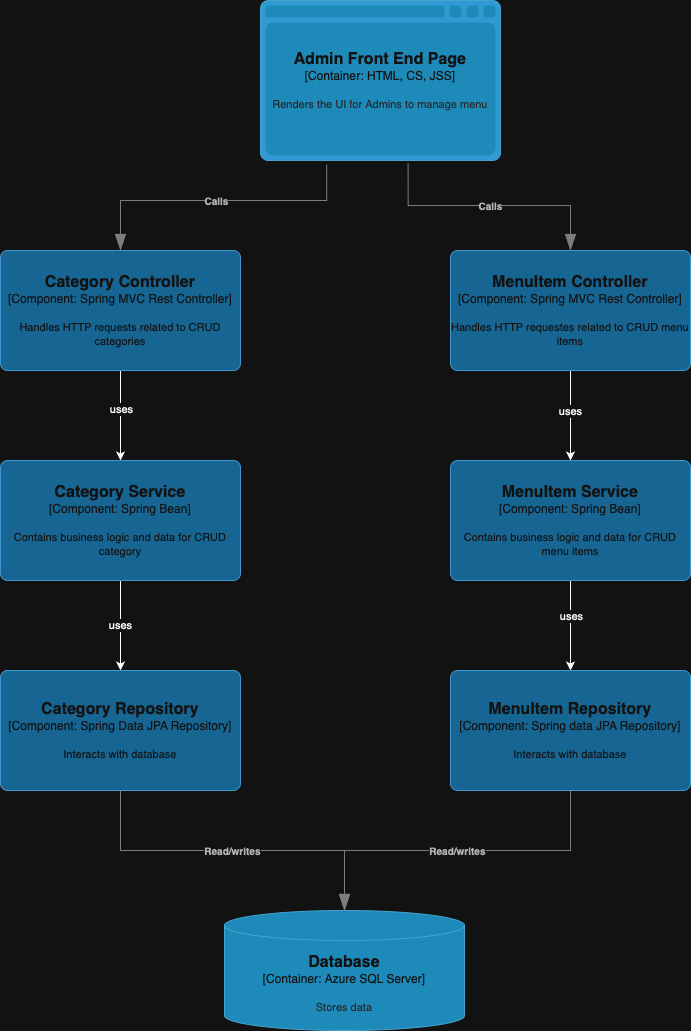

The diagram above was exported from draw.io. Its source (the exported page's mxGraphModel, read from the mxfile embedded in the PNG):
<mxGraphModel dx="858" dy="636" grid="1" gridSize="10" guides="1" tooltips="1" connect="1" arrows="1" fold="1" page="1" pageScale="1" pageWidth="827" pageHeight="1169" math="0" shadow="0">
  <root>
    <mxCell id="0" />
    <mxCell id="1" parent="0" />
    <object placeholders="1" c4Name="Admin Front End Page" c4Type="Container" c4Technology="HTML, CS, JSS" c4Description="Renders the UI for Admins to manage menu" label="&lt;font style=&quot;font-size: 16px&quot;&gt;&lt;b&gt;%c4Name%&lt;/b&gt;&lt;/font&gt;&lt;div&gt;[%c4Type%:&amp;nbsp;%c4Technology%]&lt;/div&gt;&lt;br&gt;&lt;div&gt;&lt;font style=&quot;font-size: 11px&quot;&gt;&lt;font color=&quot;#E6E6E6&quot;&gt;%c4Description%&lt;/font&gt;&lt;/div&gt;" id="wl-lO5xoaBRntkcaPvnU-2">
      <mxCell style="shape=mxgraph.c4.webBrowserContainer2;whiteSpace=wrap;html=1;boundedLbl=1;rounded=0;labelBackgroundColor=none;strokeColor=#118ACD;fillColor=#23A2D9;strokeColor=#118ACD;strokeColor2=#0E7DAD;fontSize=12;fontColor=#ffffff;align=center;metaEdit=1;points=[[0.5,0,0],[1,0.25,0],[1,0.5,0],[1,0.75,0],[0.5,1,0],[0,0.75,0],[0,0.5,0],[0,0.25,0]];resizable=0;" parent="1" vertex="1">
        <mxGeometry x="330" y="30" width="240" height="160" as="geometry" />
      </mxCell>
    </object>
    <mxCell id="wl-lO5xoaBRntkcaPvnU-15" value="" style="edgeStyle=orthogonalEdgeStyle;rounded=0;orthogonalLoop=1;jettySize=auto;html=1;" parent="1" source="wl-lO5xoaBRntkcaPvnU-5" target="wl-lO5xoaBRntkcaPvnU-7" edge="1">
      <mxGeometry relative="1" as="geometry" />
    </mxCell>
    <mxCell id="wl-lO5xoaBRntkcaPvnU-21" value="uses" style="edgeLabel;html=1;align=center;verticalAlign=middle;resizable=0;points=[];" parent="wl-lO5xoaBRntkcaPvnU-15" vertex="1" connectable="0">
      <mxGeometry x="-0.1333" y="-1" relative="1" as="geometry">
        <mxPoint x="1" as="offset" />
      </mxGeometry>
    </mxCell>
    <object placeholders="1" c4Name="Category Controller" c4Type="Component" c4Technology="Spring MVC Rest Controller" c4Description="Handles HTTP requests related to CRUD categories" label="&lt;font style=&quot;font-size: 16px&quot;&gt;&lt;b&gt;%c4Name%&lt;/b&gt;&lt;/font&gt;&lt;div&gt;[%c4Type%: %c4Technology%]&lt;/div&gt;&lt;br&gt;&lt;div&gt;&lt;font style=&quot;font-size: 11px&quot;&gt;%c4Description%&lt;/font&gt;&lt;/div&gt;" id="wl-lO5xoaBRntkcaPvnU-5">
      <mxCell style="rounded=1;whiteSpace=wrap;html=1;labelBackgroundColor=none;fillColor=#63BEF2;fontColor=#ffffff;align=center;arcSize=6;strokeColor=#2086C9;metaEdit=1;resizable=0;points=[[0.25,0,0],[0.5,0,0],[0.75,0,0],[1,0.25,0],[1,0.5,0],[1,0.75,0],[0.75,1,0],[0.5,1,0],[0.25,1,0],[0,0.75,0],[0,0.5,0],[0,0.25,0]];" parent="1" vertex="1">
        <mxGeometry x="70" y="280" width="240" height="120" as="geometry" />
      </mxCell>
    </object>
    <mxCell id="wl-lO5xoaBRntkcaPvnU-16" value="" style="edgeStyle=orthogonalEdgeStyle;rounded=0;orthogonalLoop=1;jettySize=auto;html=1;" parent="1" source="wl-lO5xoaBRntkcaPvnU-6" target="wl-lO5xoaBRntkcaPvnU-8" edge="1">
      <mxGeometry relative="1" as="geometry" />
    </mxCell>
    <mxCell id="wl-lO5xoaBRntkcaPvnU-22" value="uses" style="edgeLabel;html=1;align=center;verticalAlign=middle;resizable=0;points=[];" parent="wl-lO5xoaBRntkcaPvnU-16" vertex="1" connectable="0">
      <mxGeometry x="-0.1148" y="-1" relative="1" as="geometry">
        <mxPoint as="offset" />
      </mxGeometry>
    </mxCell>
    <object placeholders="1" c4Name="MenuItem Controller" c4Type="Component" c4Technology="Spring MVC Rest Controller" c4Description="Handles HTTP requestes related to CRUD menu items" label="&lt;font style=&quot;font-size: 16px&quot;&gt;&lt;b&gt;%c4Name%&lt;/b&gt;&lt;/font&gt;&lt;div&gt;[%c4Type%: %c4Technology%]&lt;/div&gt;&lt;br&gt;&lt;div&gt;&lt;font style=&quot;font-size: 11px&quot;&gt;%c4Description%&lt;/font&gt;&lt;/div&gt;" id="wl-lO5xoaBRntkcaPvnU-6">
      <mxCell style="rounded=1;whiteSpace=wrap;html=1;labelBackgroundColor=none;fillColor=#63BEF2;fontColor=#ffffff;align=center;arcSize=6;strokeColor=#2086C9;metaEdit=1;resizable=0;points=[[0.25,0,0],[0.5,0,0],[0.75,0,0],[1,0.25,0],[1,0.5,0],[1,0.75,0],[0.75,1,0],[0.5,1,0],[0.25,1,0],[0,0.75,0],[0,0.5,0],[0,0.25,0]];" parent="1" vertex="1">
        <mxGeometry x="520" y="280" width="240" height="120" as="geometry" />
      </mxCell>
    </object>
    <mxCell id="wl-lO5xoaBRntkcaPvnU-17" value="uses" style="edgeStyle=orthogonalEdgeStyle;rounded=0;orthogonalLoop=1;jettySize=auto;html=1;" parent="1" source="wl-lO5xoaBRntkcaPvnU-7" target="wl-lO5xoaBRntkcaPvnU-9" edge="1">
      <mxGeometry relative="1" as="geometry" />
    </mxCell>
    <object placeholders="1" c4Name="Category Service" c4Type="Component" c4Technology="Spring Bean" c4Description="Contains business logic and data for CRUD category" label="&lt;font style=&quot;font-size: 16px&quot;&gt;&lt;b&gt;%c4Name%&lt;/b&gt;&lt;/font&gt;&lt;div&gt;[%c4Type%: %c4Technology%]&lt;/div&gt;&lt;br&gt;&lt;div&gt;&lt;font style=&quot;font-size: 11px&quot;&gt;%c4Description%&lt;/font&gt;&lt;/div&gt;" id="wl-lO5xoaBRntkcaPvnU-7">
      <mxCell style="rounded=1;whiteSpace=wrap;html=1;labelBackgroundColor=none;fillColor=#63BEF2;fontColor=#ffffff;align=center;arcSize=6;strokeColor=#2086C9;metaEdit=1;resizable=0;points=[[0.25,0,0],[0.5,0,0],[0.75,0,0],[1,0.25,0],[1,0.5,0],[1,0.75,0],[0.75,1,0],[0.5,1,0],[0.25,1,0],[0,0.75,0],[0,0.5,0],[0,0.25,0]];" parent="1" vertex="1">
        <mxGeometry x="70" y="490" width="240" height="120" as="geometry" />
      </mxCell>
    </object>
    <mxCell id="wl-lO5xoaBRntkcaPvnU-18" value="" style="edgeStyle=orthogonalEdgeStyle;rounded=0;orthogonalLoop=1;jettySize=auto;html=1;" parent="1" source="wl-lO5xoaBRntkcaPvnU-8" target="wl-lO5xoaBRntkcaPvnU-10" edge="1">
      <mxGeometry relative="1" as="geometry" />
    </mxCell>
    <mxCell id="wl-lO5xoaBRntkcaPvnU-23" value="uses" style="edgeLabel;html=1;align=center;verticalAlign=middle;resizable=0;points=[];" parent="wl-lO5xoaBRntkcaPvnU-18" vertex="1" connectable="0">
      <mxGeometry x="-0.2259" relative="1" as="geometry">
        <mxPoint as="offset" />
      </mxGeometry>
    </mxCell>
    <object placeholders="1" c4Name="MenuItem Service" c4Type="Component" c4Technology="Spring Bean" c4Description="Contains business logic and data for CRUD menu items" label="&lt;font style=&quot;font-size: 16px&quot;&gt;&lt;b&gt;%c4Name%&lt;/b&gt;&lt;/font&gt;&lt;div&gt;[%c4Type%: %c4Technology%]&lt;/div&gt;&lt;br&gt;&lt;div&gt;&lt;font style=&quot;font-size: 11px&quot;&gt;%c4Description%&lt;/font&gt;&lt;/div&gt;" id="wl-lO5xoaBRntkcaPvnU-8">
      <mxCell style="rounded=1;whiteSpace=wrap;html=1;labelBackgroundColor=none;fillColor=#63BEF2;fontColor=#ffffff;align=center;arcSize=6;strokeColor=#2086C9;metaEdit=1;resizable=0;points=[[0.25,0,0],[0.5,0,0],[0.75,0,0],[1,0.25,0],[1,0.5,0],[1,0.75,0],[0.75,1,0],[0.5,1,0],[0.25,1,0],[0,0.75,0],[0,0.5,0],[0,0.25,0]];" parent="1" vertex="1">
        <mxGeometry x="520" y="490" width="240" height="120" as="geometry" />
      </mxCell>
    </object>
    <object placeholders="1" c4Name="Category Repository" c4Type="Component" c4Technology="Spring Data JPA Repository" c4Description="Interacts with database" label="&lt;font style=&quot;font-size: 16px&quot;&gt;&lt;b&gt;%c4Name%&lt;/b&gt;&lt;/font&gt;&lt;div&gt;[%c4Type%: %c4Technology%]&lt;/div&gt;&lt;br&gt;&lt;div&gt;&lt;font style=&quot;font-size: 11px&quot;&gt;%c4Description%&lt;/font&gt;&lt;/div&gt;" id="wl-lO5xoaBRntkcaPvnU-9">
      <mxCell style="rounded=1;whiteSpace=wrap;html=1;labelBackgroundColor=none;fillColor=#63BEF2;fontColor=#ffffff;align=center;arcSize=6;strokeColor=#2086C9;metaEdit=1;resizable=0;points=[[0.25,0,0],[0.5,0,0],[0.75,0,0],[1,0.25,0],[1,0.5,0],[1,0.75,0],[0.75,1,0],[0.5,1,0],[0.25,1,0],[0,0.75,0],[0,0.5,0],[0,0.25,0]];" parent="1" vertex="1">
        <mxGeometry x="70" y="700" width="240" height="120" as="geometry" />
      </mxCell>
    </object>
    <object placeholders="1" c4Name="MenuItem Repository" c4Type="Component" c4Technology="Spring data JPA Repository" c4Description="Interacts with database" label="&lt;font style=&quot;font-size: 16px&quot;&gt;&lt;b&gt;%c4Name%&lt;/b&gt;&lt;/font&gt;&lt;div&gt;[%c4Type%: %c4Technology%]&lt;/div&gt;&lt;br&gt;&lt;div&gt;&lt;font style=&quot;font-size: 11px&quot;&gt;%c4Description%&lt;/font&gt;&lt;/div&gt;" id="wl-lO5xoaBRntkcaPvnU-10">
      <mxCell style="rounded=1;whiteSpace=wrap;html=1;labelBackgroundColor=none;fillColor=#63BEF2;fontColor=#ffffff;align=center;arcSize=6;strokeColor=#2086C9;metaEdit=1;resizable=0;points=[[0.25,0,0],[0.5,0,0],[0.75,0,0],[1,0.25,0],[1,0.5,0],[1,0.75,0],[0.75,1,0],[0.5,1,0],[0.25,1,0],[0,0.75,0],[0,0.5,0],[0,0.25,0]];" parent="1" vertex="1">
        <mxGeometry x="520" y="700" width="240" height="120" as="geometry" />
      </mxCell>
    </object>
    <object placeholders="1" c4Name="Database" c4Type="Container" c4Technology="Azure SQL Server" c4Description="Stores data" label="&lt;font style=&quot;font-size: 16px&quot;&gt;&lt;b&gt;%c4Name%&lt;/b&gt;&lt;/font&gt;&lt;div&gt;[%c4Type%:&amp;nbsp;%c4Technology%]&lt;/div&gt;&lt;br&gt;&lt;div&gt;&lt;font style=&quot;font-size: 11px&quot;&gt;&lt;font color=&quot;#E6E6E6&quot;&gt;%c4Description%&lt;/font&gt;&lt;/div&gt;" id="wl-lO5xoaBRntkcaPvnU-11">
      <mxCell style="shape=cylinder3;size=15;whiteSpace=wrap;html=1;boundedLbl=1;rounded=0;labelBackgroundColor=none;fillColor=#23A2D9;fontSize=12;fontColor=#ffffff;align=center;strokeColor=#0E7DAD;metaEdit=1;points=[[0.5,0,0],[1,0.25,0],[1,0.5,0],[1,0.75,0],[0.5,1,0],[0,0.75,0],[0,0.5,0],[0,0.25,0]];resizable=0;" parent="1" vertex="1">
        <mxGeometry x="294" y="940" width="240" height="120" as="geometry" />
      </mxCell>
    </object>
    <object placeholders="1" c4Type="Relationship" c4Description="Calls" label="&lt;div style=&quot;text-align: left&quot;&gt;&lt;div style=&quot;text-align: center&quot;&gt;&lt;b&gt;%c4Description%&lt;/b&gt;&lt;/div&gt;" id="wl-lO5xoaBRntkcaPvnU-13">
      <mxCell style="endArrow=blockThin;html=1;fontSize=10;fontColor=#404040;strokeWidth=1;endFill=1;strokeColor=#828282;elbow=vertical;metaEdit=1;endSize=14;startSize=14;jumpStyle=arc;jumpSize=16;rounded=0;edgeStyle=orthogonalEdgeStyle;exitX=0.276;exitY=1.026;exitDx=0;exitDy=0;exitPerimeter=0;" parent="1" source="wl-lO5xoaBRntkcaPvnU-2" target="wl-lO5xoaBRntkcaPvnU-5" edge="1">
        <mxGeometry width="240" relative="1" as="geometry">
          <mxPoint x="410" y="240" as="sourcePoint" />
          <mxPoint x="420" y="420" as="targetPoint" />
          <Array as="points">
            <mxPoint x="396" y="230" />
            <mxPoint x="190" y="230" />
          </Array>
        </mxGeometry>
      </mxCell>
    </object>
    <object placeholders="1" c4Type="Relationship" c4Description="Calls" label="&lt;div style=&quot;text-align: left&quot;&gt;&lt;div style=&quot;text-align: center&quot;&gt;&lt;b&gt;%c4Description%&lt;/b&gt;&lt;/div&gt;" id="wl-lO5xoaBRntkcaPvnU-14">
      <mxCell style="endArrow=blockThin;html=1;fontSize=10;fontColor=#404040;strokeWidth=1;endFill=1;strokeColor=#828282;elbow=vertical;metaEdit=1;endSize=14;startSize=14;jumpStyle=arc;jumpSize=16;rounded=0;edgeStyle=orthogonalEdgeStyle;exitX=0.615;exitY=1.017;exitDx=0;exitDy=0;exitPerimeter=0;entryX=0.5;entryY=0;entryDx=0;entryDy=0;entryPerimeter=0;" parent="1" source="wl-lO5xoaBRntkcaPvnU-2" target="wl-lO5xoaBRntkcaPvnU-6" edge="1">
        <mxGeometry width="240" relative="1" as="geometry">
          <mxPoint x="180" y="420" as="sourcePoint" />
          <mxPoint x="420" y="420" as="targetPoint" />
        </mxGeometry>
      </mxCell>
    </object>
    <object placeholders="1" c4Type="Relationship" c4Description="Read/writes" label="&lt;div style=&quot;text-align: left&quot;&gt;&lt;div style=&quot;text-align: center&quot;&gt;&lt;b&gt;%c4Description%&lt;/b&gt;&lt;/div&gt;" id="wl-lO5xoaBRntkcaPvnU-19">
      <mxCell style="endArrow=blockThin;html=1;fontSize=10;fontColor=#404040;strokeWidth=1;endFill=1;strokeColor=#828282;elbow=vertical;metaEdit=1;endSize=14;startSize=14;jumpStyle=arc;jumpSize=16;rounded=0;edgeStyle=orthogonalEdgeStyle;exitX=0.5;exitY=1;exitDx=0;exitDy=0;exitPerimeter=0;" parent="1" source="wl-lO5xoaBRntkcaPvnU-9" target="wl-lO5xoaBRntkcaPvnU-11" edge="1">
        <mxGeometry x="-0.0019" width="240" relative="1" as="geometry">
          <mxPoint x="320" y="880" as="sourcePoint" />
          <mxPoint x="560" y="880" as="targetPoint" />
          <mxPoint as="offset" />
        </mxGeometry>
      </mxCell>
    </object>
    <object placeholders="1" c4Type="Relationship" c4Description="Read/writes" label="&lt;div style=&quot;text-align: left&quot;&gt;&lt;div style=&quot;text-align: center&quot;&gt;&lt;b&gt;%c4Description%&lt;/b&gt;&lt;/div&gt;" id="wl-lO5xoaBRntkcaPvnU-20">
      <mxCell style="endArrow=blockThin;html=1;fontSize=10;fontColor=#404040;strokeWidth=1;endFill=1;strokeColor=#828282;elbow=vertical;metaEdit=1;endSize=14;startSize=14;jumpStyle=arc;jumpSize=16;rounded=0;edgeStyle=orthogonalEdgeStyle;exitX=0.5;exitY=1;exitDx=0;exitDy=0;exitPerimeter=0;entryX=0.5;entryY=0;entryDx=0;entryDy=0;entryPerimeter=0;" parent="1" source="wl-lO5xoaBRntkcaPvnU-10" target="wl-lO5xoaBRntkcaPvnU-11" edge="1">
        <mxGeometry x="0.0019" width="240" relative="1" as="geometry">
          <mxPoint x="410" y="880" as="sourcePoint" />
          <mxPoint x="650" y="880" as="targetPoint" />
          <mxPoint as="offset" />
        </mxGeometry>
      </mxCell>
    </object>
  </root>
</mxGraphModel>